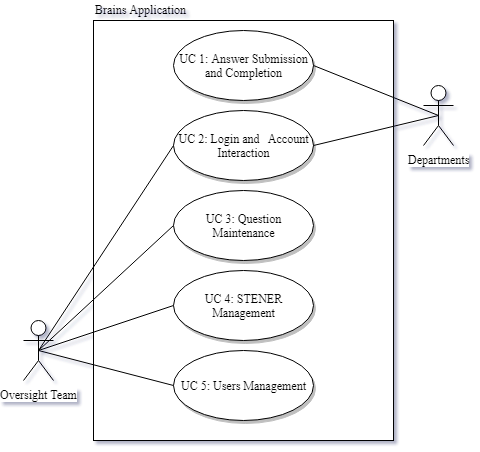

The diagram above was exported from draw.io. Its source (the exported page's mxGraphModel, read from the mxfile embedded in the PNG):
<mxGraphModel dx="621" dy="467" grid="1" gridSize="10" guides="1" tooltips="1" connect="1" arrows="1" fold="1" page="1" pageScale="1" pageWidth="1100" pageHeight="850" background="#FFFFFF" math="0" shadow="1">
  <root>
    <mxCell id="0" />
    <mxCell id="1" parent="0" />
    <mxCell id="vOTaHL-UCbhD6E3d8khF-1" value="Departments" style="shape=umlActor;verticalLabelPosition=bottom;labelBackgroundColor=#ffffff;verticalAlign=top;html=1;outlineConnect=0;shadow=0;fontFamily=Times New Roman;" parent="1" vertex="1">
      <mxGeometry x="660" y="255" width="30" height="60" as="geometry" />
    </mxCell>
    <mxCell id="vOTaHL-UCbhD6E3d8khF-2" value="Oversight Team" style="shape=umlActor;verticalLabelPosition=bottom;labelBackgroundColor=#ffffff;verticalAlign=top;html=1;outlineConnect=0;shadow=0;fontFamily=Times New Roman;" parent="1" vertex="1">
      <mxGeometry x="260" y="490" width="30" height="60" as="geometry" />
    </mxCell>
    <mxCell id="vOTaHL-UCbhD6E3d8khF-8" value="" style="rounded=0;whiteSpace=wrap;html=1;shadow=0;fontFamily=Times New Roman;" parent="1" vertex="1">
      <mxGeometry x="330" y="190" width="300" height="420" as="geometry" />
    </mxCell>
    <mxCell id="vOTaHL-UCbhD6E3d8khF-9" value="UC 3:&amp;nbsp;Question Maintenance" style="ellipse;whiteSpace=wrap;html=1;shadow=1;fontFamily=Times New Roman;" parent="1" vertex="1">
      <mxGeometry x="410" y="360" width="140" height="70" as="geometry" />
    </mxCell>
    <mxCell id="vOTaHL-UCbhD6E3d8khF-10" value="UC 5:&amp;nbsp;Users Management" style="ellipse;whiteSpace=wrap;html=1;shadow=1;fontFamily=Times New Roman;" parent="1" vertex="1">
      <mxGeometry x="410" y="520" width="140" height="70" as="geometry" />
    </mxCell>
    <mxCell id="vOTaHL-UCbhD6E3d8khF-11" value="UC 4:&amp;nbsp;STENER Management" style="ellipse;whiteSpace=wrap;html=1;shadow=1;fontFamily=Times New Roman;" parent="1" vertex="1">
      <mxGeometry x="410" y="440" width="140" height="70" as="geometry" />
    </mxCell>
    <mxCell id="vOTaHL-UCbhD6E3d8khF-12" value="UC 1: Answer Submission and Completion" style="ellipse;whiteSpace=wrap;html=1;shadow=1;fontFamily=Times New Roman;" parent="1" vertex="1">
      <mxGeometry x="410" y="200" width="140" height="70" as="geometry" />
    </mxCell>
    <mxCell id="vOTaHL-UCbhD6E3d8khF-14" value="UC 2:&amp;nbsp;Login and&amp;nbsp; &amp;nbsp;Account Interaction" style="ellipse;whiteSpace=wrap;html=1;shadow=1;fontFamily=Times New Roman;" parent="1" vertex="1">
      <mxGeometry x="410" y="280" width="140" height="70" as="geometry" />
    </mxCell>
    <mxCell id="vOTaHL-UCbhD6E3d8khF-15" value="" style="endArrow=none;html=1;exitX=0.5;exitY=0.5;exitDx=0;exitDy=0;exitPerimeter=0;entryX=1;entryY=0.5;entryDx=0;entryDy=0;shadow=0;fontFamily=Times New Roman;" parent="1" source="vOTaHL-UCbhD6E3d8khF-1" target="vOTaHL-UCbhD6E3d8khF-12" edge="1">
      <mxGeometry width="50" height="50" relative="1" as="geometry">
        <mxPoint x="-70" y="210" as="sourcePoint" />
        <mxPoint x="-20" y="160" as="targetPoint" />
      </mxGeometry>
    </mxCell>
    <mxCell id="vOTaHL-UCbhD6E3d8khF-17" value="" style="endArrow=none;html=1;exitX=0.5;exitY=0.5;exitDx=0;exitDy=0;exitPerimeter=0;entryX=0;entryY=0.5;entryDx=0;entryDy=0;shadow=0;fontFamily=Times New Roman;" parent="1" source="vOTaHL-UCbhD6E3d8khF-2" target="vOTaHL-UCbhD6E3d8khF-10" edge="1">
      <mxGeometry width="50" height="50" relative="1" as="geometry">
        <mxPoint x="-80" y="400" as="sourcePoint" />
        <mxPoint x="-30" y="350" as="targetPoint" />
      </mxGeometry>
    </mxCell>
    <mxCell id="vOTaHL-UCbhD6E3d8khF-18" value="" style="endArrow=none;html=1;exitX=0;exitY=0.5;exitDx=0;exitDy=0;entryX=0.5;entryY=0.5;entryDx=0;entryDy=0;entryPerimeter=0;shadow=0;fontFamily=Times New Roman;" parent="1" source="vOTaHL-UCbhD6E3d8khF-11" target="vOTaHL-UCbhD6E3d8khF-2" edge="1">
      <mxGeometry width="50" height="50" relative="1" as="geometry">
        <mxPoint x="20" y="430" as="sourcePoint" />
        <mxPoint x="70" y="380" as="targetPoint" />
      </mxGeometry>
    </mxCell>
    <mxCell id="vOTaHL-UCbhD6E3d8khF-21" value="" style="endArrow=none;html=1;exitX=0.5;exitY=0.5;exitDx=0;exitDy=0;exitPerimeter=0;entryX=0;entryY=0.5;entryDx=0;entryDy=0;shadow=0;fontFamily=Times New Roman;" parent="1" source="vOTaHL-UCbhD6E3d8khF-2" target="vOTaHL-UCbhD6E3d8khF-9" edge="1">
      <mxGeometry width="50" height="50" relative="1" as="geometry">
        <mxPoint x="40" y="380" as="sourcePoint" />
        <mxPoint x="90" y="330" as="targetPoint" />
      </mxGeometry>
    </mxCell>
    <mxCell id="vOTaHL-UCbhD6E3d8khF-22" value="" style="endArrow=none;html=1;exitX=0.5;exitY=0.5;exitDx=0;exitDy=0;exitPerimeter=0;entryX=1;entryY=0.5;entryDx=0;entryDy=0;shadow=0;fontFamily=Times New Roman;" parent="1" source="vOTaHL-UCbhD6E3d8khF-1" target="vOTaHL-UCbhD6E3d8khF-14" edge="1">
      <mxGeometry width="50" height="50" relative="1" as="geometry">
        <mxPoint x="-40" y="260" as="sourcePoint" />
        <mxPoint x="10" y="210" as="targetPoint" />
      </mxGeometry>
    </mxCell>
    <mxCell id="vOTaHL-UCbhD6E3d8khF-23" value="" style="endArrow=none;html=1;exitX=0.5;exitY=0.5;exitDx=0;exitDy=0;exitPerimeter=0;entryX=0;entryY=0.5;entryDx=0;entryDy=0;shadow=0;fontFamily=Times New Roman;" parent="1" source="vOTaHL-UCbhD6E3d8khF-2" target="vOTaHL-UCbhD6E3d8khF-14" edge="1">
      <mxGeometry width="50" height="50" relative="1" as="geometry">
        <mxPoint x="40" y="300" as="sourcePoint" />
        <mxPoint x="90" y="250" as="targetPoint" />
      </mxGeometry>
    </mxCell>
    <mxCell id="vOTaHL-UCbhD6E3d8khF-29" value="Brains Application&lt;br&gt;" style="text;html=1;resizable=0;points=[];autosize=1;align=left;verticalAlign=top;spacingTop=-4;shadow=0;fontFamily=Times New Roman;" parent="1" vertex="1">
      <mxGeometry x="330" y="170" width="110" height="20" as="geometry" />
    </mxCell>
  </root>
</mxGraphModel>